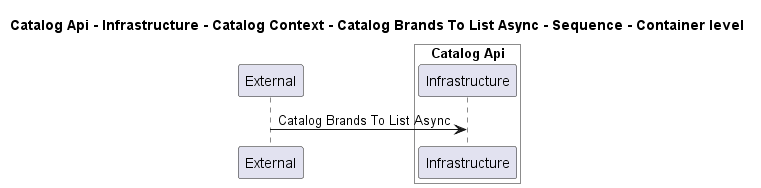

The diagram above was rendered by PlantUML. Its source (embedded in the PNG):
@startuml
!pragma layout smetana

title Catalog Api - Infrastructure - Catalog Context - Catalog Brands To List Async - Sequence - Container level

participant "External" as C4InterFlow.SoftwareSystems.ExternalSystem

box "Catalog Api" #White
    participant "Infrastructure" as dotnet.eShop.Architecture.SoftwareSystems.CatalogApi.Containers.Infrastructure
end box


C4InterFlow.SoftwareSystems.ExternalSystem -> dotnet.eShop.Architecture.SoftwareSystems.CatalogApi.Containers.Infrastructure : Catalog Brands To List Async


@enduml